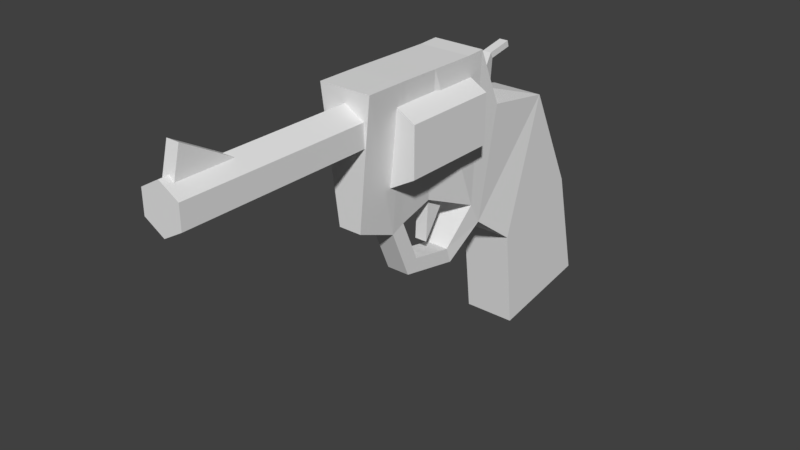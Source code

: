 # Source: revolver.blend  (saved by Blender 2.77.0; exported with 4.5.12 LTS)
import bpy
from mathutils import Matrix  # noqa: F401  (used for matrix-valued properties, if any)

bpy.ops.wm.read_factory_settings(use_empty=True)
scene = bpy.context.scene
scene.name = 'Scene'

# ---- collections
col_collection_1 = bpy.data.collections.new('Collection 1'); scene.collection.children.link(col_collection_1)

# ---- world
world_world = bpy.data.worlds.new('World'); scene.world = world_world
world_world.color = (0.05088, 0.05088, 0.05088)
world_world.use_sun_shadow = False
world_world.sun_shadow_jitter_overblur = 0.0
world_world.cycles.sampling_method = 'MANUAL'

# ---- meshes
me_cube_001 = bpy.data.meshes.new('Cube.001')
me_cube_001.from_pydata([(-0.2105, -0.2668, -0.9478), (-0.2105, -0.3648, -0.1308), (-0.2105, 0.6232, -0.8063), (-0.2105, 0.4015, 0.109), (0.2107, -0.2668, -0.9478), (0.2107, -0.3648, -0.1308), (0.2107, 0.6232, -0.8063), (0.2107, 0.4015, 0.109), (-0.1614, -0.6997, 0.1273), (-0.2105, -0.01928, 0.9708), (0.2107, -0.01928, 0.9708), (0.1616, -0.6997, 0.1273), (-0.1614, -0.7992, 0.3039), (-0.03573, -0.4391, 1.375), (0.03591, -0.4391, 1.375), (0.1616, -0.7992, 0.3039), (-0.2105, -0.9519, 1.518), (0.03591, -0.4171, 1.328), (-0.03573, -0.4171, 1.328), (0.2107, -0.9519, 1.518), (0.09346, -0.954, -0.1365), (-0.09328, -0.954, -0.1365), (0.09346, -0.9994, -0.007673), (-0.09328, -0.9994, -0.007673), (0.09346, -1.459, -0.03043), (-0.09328, -1.459, -0.03043), (0.09346, -1.361, 0.06477), (-0.09328, -1.361, 0.06477), (0.09346, -1.625, 0.3617), (-0.09328, -1.625, 0.3617), (0.09346, -1.513, 0.4095), (-0.09328, -1.513, 0.4095), (0.2107, -1.987, 1.526), (-0.2105, -1.987, 1.526), (0.2107, -1.662, 1.526), (-0.2105, -1.662, 1.526), (-0.09328, -1.965, 0.4989), (0.09346, -1.965, 0.4989), (-0.09328, -1.229, 0.4873), (0.2107, -1.322, 1.522), (-0.2105, -1.322, 1.522), (0.09346, -1.229, 0.4873), (-0.1128, -0.5467, 1.156), (-0.1979, -0.495, 1.098), (0.113, -0.5467, 1.156), (0.2072, -0.5799, 1.058), (-0.1128, -0.616, 1.302), (-0.2105, -0.786, 1.525), (0.113, -0.616, 1.302), (0.2107, -0.793, 1.525), (0.03591, -0.2138, 1.366), (0.03591, -0.2281, 1.415), (-0.03573, -0.2281, 1.415), (-0.03573, -0.2138, 1.366), (-0.05079, -3.372, 1.618), (-0.05079, -3.435, 1.37), (3.043e-10, -1.963, 1.425), (3.043e-10, -3.496, 1.425), (0.1594, -1.963, 1.333), (0.1594, -3.496, 1.333), (0.1594, -1.963, 1.149), (0.1594, -3.496, 1.149), (-1.578e-08, -1.963, 1.057), (-1.578e-08, -3.496, 1.057), (-0.1594, -1.963, 1.149), (-0.1594, -3.496, 1.149), (-0.1594, -1.963, 1.333), (-0.1594, -3.496, 1.333), (-0.0001019, -0.9117, 1.47), (-0.0001019, -1.699, 1.47), (0.341, -0.9117, 1.273), (0.341, -1.699, 1.273), (0.341, -0.9117, 0.8793), (0.341, -1.699, 0.8793), (-0.0001019, -0.9117, 0.6824), (-0.0001019, -1.699, 0.6824), (-0.3412, -0.9117, 0.8793), (-0.3412, -1.699, 0.8793), (-0.3412, -0.9117, 1.273), (-0.3412, -1.699, 1.273), (-0.05079, -2.937, 1.373), (-0.05079, -1.18, 0.4751), (0.05079, -3.435, 1.37), (0.05079, -3.372, 1.618), (0.05079, -2.937, 1.373), (-0.05079, -1.003, 0.4017), (-0.05079, -1.197, 0.1195), (0.05079, -1.18, 0.4751), (0.05079, -1.003, 0.4017), (0.05079, -1.197, 0.1195)], [], [(1, 3, 2, 0), (3, 7, 6, 2), (7, 5, 4, 6), (5, 1, 0, 4), (0, 2, 6, 4), (7, 3, 9, 10), (8, 11, 20, 21), (5, 7, 10, 11), (3, 1, 8, 9), (1, 5, 11, 8), (19, 49, 47, 16), (9, 8, 12, 43), (15, 45, 49, 19), (44, 42, 18, 17), (13, 14, 51, 52), (10, 9, 43, 45), (41, 39, 34, 30), (11, 10, 45, 15), (23, 21, 25, 27), (11, 15, 22, 20), (12, 8, 21, 23), (15, 12, 23, 22), (24, 26, 30, 28), (22, 23, 27, 26), (20, 22, 26, 24), (21, 20, 24, 25), (30, 34, 28), (25, 24, 28, 29), (27, 25, 29, 31), (26, 27, 31, 30), (35, 31, 29), (39, 40, 35, 34), (38, 41, 30, 31), (40, 38, 31, 35), (34, 35, 33, 32), (28, 34, 32, 37), (29, 28, 37, 36), (35, 29, 36, 33), (16, 12, 38, 40), (12, 15, 41, 38), (19, 16, 40, 39), (15, 19, 39, 41), (42, 44, 45, 43), (47, 49, 48, 46), (44, 48, 49, 45), (46, 42, 43, 47), (43, 12, 16, 47), (42, 46, 13, 18), (48, 44, 17, 14), (46, 48, 14, 13), (50, 53, 52, 51), (18, 13, 52, 53), (17, 18, 53, 50), (14, 17, 50, 51), (32, 33, 36, 37), (70, 71, 73, 72), (56, 57, 59, 58), (74, 75, 77, 76), (58, 59, 61, 60), (72, 73, 75, 74), (83, 84, 80, 54), (60, 61, 63, 62), (68, 69, 71, 70), (62, 63, 65, 64), (59, 57, 67, 65, 63, 61), (64, 65, 67, 66), (88, 89, 86, 85), (84, 83, 82), (66, 67, 57, 56), (54, 80, 55), (70, 72, 74, 76, 78, 68), (76, 77, 79, 78), (83, 54, 55, 82), (78, 79, 69, 68), (77, 75, 73, 71, 69, 79), (89, 88, 87), (81, 86, 89, 87), (85, 86, 81)])
_uv = me_cube_001.uv_layers.new(name='UVMap')
_uv.uv.foreach_set('vector', [0.2399, 0.6143, 0.1299, 0.537, 0.2289, 0.4142, 0.3384, 0.5181, 0.5622, 0.3373, 0.5484, 0.2762, 0.6847, 0.2442, 0.6989, 0.3065, 0.5484, 0.2762, 0.5031, 0.1428, 0.6538, 0.1187, 0.6847, 0.2442, 0.5031, 0.1428, 0.5084, 0.06128, 0.6469, 0.0478, 0.6538, 0.1187, 0.7125, 0.1043, 0.7433, 0.2298, 0.6847, 0.2442, 0.6538, 0.1187, 0.5484, 0.2762, 0.5622, 0.3373, 0.4354, 0.364, 0.4267, 0.3105, 0.4397, 0.05419, 0.4153, 0.1127, 0.3733, 0.05315, 0.3878, 0.0298, 0.5031, 0.1428, 0.5484, 0.2762, 0.4267, 0.3105, 0.4153, 0.1127, 0.1299, 0.537, 0.2399, 0.6143, 0.2393, 0.6856, 0.05779, 0.6804, 0.5084, 0.06128, 0.5031, 0.1428, 0.4153, 0.1127, 0.4397, 0.05419, 0.2213, 0.3255, 0.2415, 0.342, 0.201, 0.4007, 0.1782, 0.3843, 0.05779, 0.6804, 0.2393, 0.6856, 0.2259, 0.7168, 0.08907, 0.7567, 0.38, 0.1399, 0.3309, 0.3025, 0.2415, 0.342, 0.2213, 0.3255, 0.3257, 0.3311, 0.3518, 0.3649, 0.3283, 0.3838, 0.3165, 0.3804, 0.2999, 0.3888, 0.308, 0.3821, 0.3167, 0.4039, 0.3132, 0.4139, 0.4267, 0.3105, 0.4354, 0.364, 0.3687, 0.3688, 0.3309, 0.3025, 0.2951, 0.1312, 0.1672, 0.2866, 0.1165, 0.2521, 0.2553, 0.08316, 0.4153, 0.1127, 0.4267, 0.3105, 0.3309, 0.3025, 0.38, 0.1399, 0.2888, 0.7125, 0.3014, 0.6933, 0.3384, 0.7715, 0.3158, 0.7681, 0.4153, 0.1127, 0.38, 0.1399, 0.3618, 0.06597, 0.3733, 0.05315, 0.2259, 0.7168, 0.2393, 0.6856, 0.3014, 0.6933, 0.2888, 0.7125, 0.38, 0.1399, 0.3396, 0.1047, 0.3407, 0.07932, 0.3618, 0.06597, 0.3086, 0.0323, 0.3121, 0.05077, 0.2553, 0.08316, 0.2429, 0.06421, 0.3618, 0.06597, 0.3407, 0.07932, 0.3148, 0.07282, 0.3121, 0.05077, 0.3733, 0.05315, 0.3618, 0.06597, 0.3121, 0.05077, 0.3086, 0.0323, 0.3878, 0.0298, 0.3733, 0.05315, 0.3086, 0.0323, 0.3093, 0.0001928, 0.2553, 0.08316, 0.1165, 0.2521, 0.2429, 0.06421, 0.3093, 0.0001928, 0.3086, 0.0323, 0.2429, 0.06421, 0.2302, 0.02592, 0.3158, 0.7681, 0.3384, 0.7715, 0.3028, 0.8334, 0.2851, 0.8233, 0.3121, 0.05077, 0.3148, 0.07282, 0.2936, 0.09179, 0.2553, 0.08316, 0.1499, 0.9563, 0.2851, 0.8233, 0.3028, 0.8334, 0.1672, 0.2866, 0.1251, 0.3493, 0.07327, 0.317, 0.1165, 0.2521, 0.3073, 0.1064, 0.2951, 0.1312, 0.2553, 0.08316, 0.2935, 0.09244, 0.1161, 0.9103, 0.246, 0.7931, 0.2851, 0.8233, 0.1499, 0.9563, 0.1165, 0.2521, 0.07327, 0.317, 0.01995, 0.2843, 0.06225, 0.2152, 0.2429, 0.06421, 0.1165, 0.2521, 0.06225, 0.2152, 0.1704, 0.07427, 0.2302, 0.02592, 0.2429, 0.06421, 0.1704, 0.07427, 0.1576, 0.04389, 0.1499, 0.9563, 0.3028, 0.8334, 0.3187, 0.8926, 0.1826, 0.9998, 0.07944, 0.8602, 0.2259, 0.7168, 0.246, 0.7931, 0.1161, 0.9103, 0.3394, 0.1054, 0.38, 0.1399, 0.2951, 0.1312, 0.3073, 0.1064, 0.2213, 0.3255, 0.1782, 0.3843, 0.1251, 0.3493, 0.1672, 0.2866, 0.38, 0.1399, 0.2213, 0.3255, 0.1672, 0.2866, 0.2951, 0.1312, 0.3518, 0.3649, 0.3257, 0.3311, 0.3309, 0.3025, 0.3687, 0.3688, 0.2402, 0.3901, 0.2415, 0.342, 0.2921, 0.345, 0.2756, 0.3838, 0.3257, 0.3311, 0.2921, 0.345, 0.2415, 0.342, 0.3309, 0.3025, 0.06198, 0.7891, 0.07103, 0.7636, 0.08907, 0.7567, 0.0616, 0.8389, 0.08907, 0.7567, 0.2259, 0.7168, 0.07944, 0.8602, 0.0616, 0.8389, 0.07103, 0.7636, 0.06198, 0.7891, 0.03007, 0.776, 0.03294, 0.7679, 0.2921, 0.345, 0.3257, 0.3311, 0.3165, 0.3804, 0.308, 0.3821, 0.2756, 0.3838, 0.2921, 0.345, 0.308, 0.3821, 0.2999, 0.3888, 0.32, 0.4032, 0.3252, 0.4139, 0.3132, 0.4139, 0.3167, 0.4039, 0.03294, 0.7679, 0.03007, 0.776, 0.0001928, 0.7559, 0.004333, 0.7483, 0.3165, 0.3804, 0.3283, 0.3838, 0.3252, 0.4139, 0.32, 0.4032, 0.308, 0.3821, 0.3165, 0.3804, 0.32, 0.4032, 0.3167, 0.4039, 0.06225, 0.2152, 0.0001928, 0.1497, 0.1576, 0.04389, 0.1704, 0.07427, 0.6026, 0.5461, 0.6026, 0.4142, 0.6685, 0.4142, 0.6685, 0.5461, 0.5955, 0.639, 0.3388, 0.639, 0.3388, 0.6081, 0.5955, 0.6081, 0.3388, 0.5461, 0.3388, 0.4142, 0.4047, 0.4142, 0.4047, 0.5461, 0.5955, 0.6081, 0.3388, 0.6081, 0.3388, 0.5773, 0.5955, 0.5773, 0.6685, 0.5461, 0.6685, 0.4142, 0.7345, 0.4142, 0.7345, 0.5461, 0.7269, 0.5878, 0.8105, 0.5878, 0.8105, 0.6048, 0.7269, 0.6048, 0.5955, 0.5773, 0.3388, 0.5773, 0.3388, 0.5465, 0.5955, 0.5465, 0.5366, 0.5461, 0.5366, 0.4142, 0.6026, 0.4142, 0.6026, 0.5461, 0.5955, 0.7314, 0.3388, 0.7314, 0.3388, 0.7006, 0.5955, 0.7006, 0.7882, 0.4605, 0.7615, 0.4759, 0.7349, 0.4605, 0.7349, 0.4296, 0.7616, 0.4142, 0.7882, 0.4297, 0.5955, 0.7006, 0.3388, 0.7006, 0.3388, 0.6698, 0.5955, 0.6698, 0.7763, 0.6916, 0.725, 0.6662, 0.7325, 0.6509, 0.7838, 0.6764, 0.8105, 0.5878, 0.7269, 0.5878, 0.7381, 0.5465, 0.5955, 0.6698, 0.3388, 0.6698, 0.3388, 0.639, 0.5955, 0.639, 0.7269, 0.6048, 0.8105, 0.6048, 0.7381, 0.6461, 0.5959, 0.6455, 0.5959, 0.5795, 0.653, 0.5465, 0.7101, 0.5795, 0.7101, 0.6455, 0.653, 0.6784, 0.4047, 0.5461, 0.4047, 0.4142, 0.4707, 0.4142, 0.4707, 0.5461, 0.7105, 0.6093, 0.7269, 0.6048, 0.7381, 0.6461, 0.7217, 0.6505, 0.4707, 0.5461, 0.4707, 0.4142, 0.5366, 0.4142, 0.5366, 0.5461, 0.5959, 0.7118, 0.653, 0.6788, 0.7101, 0.7118, 0.7101, 0.7777, 0.653, 0.8107, 0.5959, 0.7777, 0.725, 0.6662, 0.7763, 0.6916, 0.7564, 0.7168, 0.7419, 0.7258, 0.7105, 0.6751, 0.725, 0.6662, 0.7564, 0.7168, 0.7105, 0.7324, 0.7105, 0.6751, 0.7419, 0.7258])
me_cube_001.use_remesh_preserve_volume = False
me_cube_001.use_remesh_preserve_attributes = False
me_cube_001.use_mirror_vertex_groups = False
me_cube_001.update()

# ---- objects
ob_cube = bpy.data.objects.new('Cube', me_cube_001)

# ---- transforms, parenting, visibility, modifiers, constraints
ob_cube.location = (0.0, 0.0, 0.0)
ob_cube.lineart.crease_threshold = 0.0

# ---- collection membership
col_collection_1.objects.link(ob_cube)

# ---- scene / render settings (as saved in the file)
scene.frame_start = 1; scene.frame_end = 250; scene.frame_set(1)
scene.render.engine = 'BLENDER_EEVEE_NEXT'
scene.render.resolution_percentage = 50
scene.render.dither_intensity = 0.0
scene.cycles.use_denoising = False
scene.cycles.samples = 128
scene.cycles.sampling_pattern = 'TABULATED_SOBOL'
scene.cycles.light_sampling_threshold = 0.0
scene.cycles.use_adaptive_sampling = False
scene.cycles.use_light_tree = False
scene.cycles.blur_glossy = 0.0
scene.cycles.sample_clamp_indirect = 0.0
scene.view_settings.view_transform = 'Standard'
bpy.context.view_layer.update()

# ---- added for rendering (the .blend has no active camera and no usable light): camera, sun
cam_auto = bpy.data.cameras.new('AutoCamera')
cam_auto.lens = 50.0
cam_auto.sensor_width = 36.0
cam_auto.clip_end = 1000.0
ob_auto_camera = bpy.data.objects.new('AutoCamera', cam_auto)
scene.collection.objects.link(ob_auto_camera)
ob_auto_camera.location = (4.53414, -6.87755, 3.96247)
ob_auto_camera.rotation_euler = (1.09748, -7.21219e-08, 0.694738)
scene.camera = ob_auto_camera
light_auto_sun = bpy.data.lights.new('AutoSun', 'SUN')
light_auto_sun.energy = 3.0
light_auto_sun.angle = 0.0523599
ob_auto_sun = bpy.data.objects.new('AutoSun', light_auto_sun)
scene.collection.objects.link(ob_auto_sun)
ob_auto_sun.rotation_euler = (0.872665, 0.174533, 0.523599)
bpy.context.view_layer.update()
